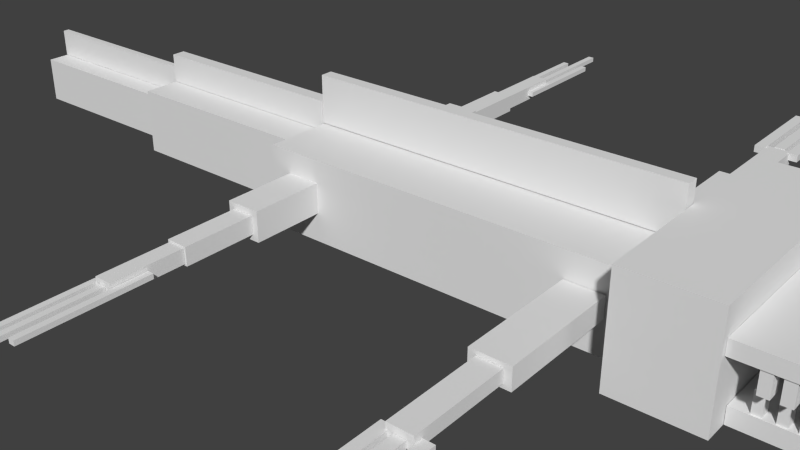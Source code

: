 # Source: icelizard.blend  (saved by Blender 2.72.0; exported with 4.5.12 LTS)
import bpy
from mathutils import Matrix  # noqa: F401  (used for matrix-valued properties, if any)

bpy.ops.wm.read_factory_settings(use_empty=True)
scene = bpy.context.scene
scene.name = 'Scene'

# ---- collections
col_collection_1 = bpy.data.collections.new('Collection 1'); scene.collection.children.link(col_collection_1)

# ---- materials (node trees are filled in below, after node groups)
mat_material = bpy.data.materials.new('Material')
mat_material.alpha_threshold = 0.0
mat_material.use_transparent_shadow = False
mat_material.roughness = 0.5
mat_material.line_color = (0.0, 0.0, 0.0, 1.0)

# ---- material node trees

# ---- world
world_world = bpy.data.worlds.new('World'); scene.world = world_world
world_world.color = (0.05088, 0.05088, 0.05088)
world_world.use_sun_shadow = False
world_world.sun_shadow_jitter_overblur = 0.0
world_world.cycles.sampling_method = 'MANUAL'
world_world.cycles.sample_map_resolution = 256

# ---- meshes
me_cube = bpy.data.meshes.new('Cube')
me_cube.from_pydata([(0.4607, -4.132, -0.3727), (0.4607, -2.879, -0.3727), (0.5532, -2.879, -0.3727), (0.5532, -4.132, -0.3727), (0.4607, -4.132, -0.2153), (0.4607, -2.879, -0.2153), (0.5532, -2.879, -0.2153), (0.5532, -4.132, -0.2153), (0.7393, -4.114, -0.3727), (0.7393, -2.861, -0.3727), (0.8318, -2.861, -0.3727), (0.8318, -4.114, -0.3727), (0.7393, -4.114, -0.2153), (0.7393, -2.861, -0.2153), (0.8318, -2.861, -0.2153), (0.8318, -4.114, -0.2153), (0.5945, -4.194, -0.3727), (0.5945, -2.942, -0.3727), (0.687, -2.942, -0.3727), (0.687, -4.194, -0.3727), (0.5945, -4.194, -0.2153), (0.5945, -2.942, -0.2153), (0.687, -2.942, -0.2153), (0.687, -4.194, -0.2153), (0.4761, -1.973, -0.4517), (0.4761, -0.7509, -0.4517), (0.7991, -0.7509, -0.4517), (0.7991, -1.973, -0.4517), (0.4761, -1.973, 0.01069), (0.4761, -0.7509, 0.01069), (0.7991, -0.7509, 0.01069), (0.7991, -1.973, 0.01069), (0.5367, -2.94, -0.36), (0.5367, -1.976, -0.36), (0.7385, -1.976, -0.36), (0.7385, -2.94, -0.36), (0.5367, -2.94, -0.08106), (0.5367, -1.976, -0.08106), (0.7385, -1.976, -0.08106), (0.7385, -2.94, -0.08106), (-2.022, -3.89, -0.3056), (-2.022, -2.622, -0.3056), (-1.969, -2.622, -0.3056), (-1.969, -3.89, -0.3056), (-2.022, -3.89, -0.1967), (-2.022, -2.622, -0.1967), (-1.969, -2.622, -0.1967), (-1.969, -3.89, -0.1967), (-1.821, -3.879, -0.3056), (-1.821, -2.611, -0.3056), (-1.767, -2.611, -0.3056), (-1.767, -3.879, -0.3056), (-1.821, -3.879, -0.1967), (-1.821, -2.611, -0.1967), (-1.767, -2.611, -0.1967), (-1.767, -3.879, -0.1967), (-1.926, -4.252, -0.3056), (-1.926, -2.984, -0.3056), (-1.873, -2.984, -0.3056), (-1.873, -4.252, -0.3056), (-1.926, -4.252, -0.1967), (-1.926, -2.984, -0.1967), (-1.873, -2.984, -0.1967), (-1.873, -4.252, -0.1967), (-1.972, -2.981, -0.4122), (-1.972, -2.239, -0.4122), (-1.826, -2.239, -0.4122), (-1.826, -2.981, -0.4122), (-1.972, -2.981, -0.09008), (-1.972, -2.239, -0.09008), (-1.826, -2.239, -0.09008), (-1.826, -2.981, -0.09008), (-1.991, -2.235, -0.4487), (-1.991, -1.493, -0.4487), (-1.807, -1.493, -0.4487), (-1.807, -2.235, -0.4487), (-1.991, -2.235, -0.05359), (-1.991, -1.493, -0.05359), (-1.807, -1.493, -0.05359), (-1.807, -2.235, -0.05359), (-2.046, -1.491, -0.5786), (-2.046, -0.5491, -0.5786), (-1.752, -0.5491, -0.5786), (-1.752, -1.491, -0.5786), (-2.046, -1.491, 0.07637), (-2.046, -0.5491, 0.07637), (-1.752, -0.5491, 0.07637), (-1.752, -1.491, 0.07637), (0.8145, 3.923, -0.2971), (0.8145, 2.883, -0.2971), (0.722, 2.883, -0.2971), (0.722, 3.923, -0.2971), (0.8145, 3.923, -0.1397), (0.8145, 2.883, -0.1397), (0.722, 2.883, -0.1397), (0.722, 3.923, -0.1397), (0.5359, 3.906, -0.2971), (0.5359, 2.866, -0.2971), (0.4434, 2.866, -0.2971), (0.4434, 3.906, -0.2971), (0.5359, 3.906, -0.1397), (0.5359, 2.866, -0.1397), (0.4434, 2.866, -0.1397), (0.4434, 3.906, -0.1397), (0.6807, 3.986, -0.2971), (0.6807, 2.946, -0.2971), (0.5882, 2.946, -0.2971), (0.5882, 3.986, -0.2971), (0.6807, 3.986, -0.1397), (0.6807, 2.946, -0.1397), (0.5882, 2.946, -0.1397), (0.5882, 3.986, -0.1397), (0.7991, 1.978, -0.5231), (0.7991, 0.755, -0.5231), (0.4761, 0.755, -0.5231), (0.4761, 1.978, -0.5231), (0.7991, 1.978, -0.06069), (0.7991, 0.755, -0.06069), (0.4761, 0.755, -0.06069), (0.4761, 1.978, -0.06069), (0.7385, 2.944, -0.4313), (0.7385, 1.98, -0.4313), (0.5367, 1.98, -0.4313), (0.5367, 2.944, -0.4313), (0.7385, 2.944, -0.1524), (0.7385, 1.98, -0.1524), (0.5367, 1.98, -0.1524), (0.5367, 2.944, -0.1524), (-1.78, 3.953, -0.3604), (-1.78, 2.814, -0.3604), (-1.834, 2.814, -0.3604), (-1.834, 3.953, -0.3604), (-1.78, 3.953, -0.2515), (-1.78, 2.814, -0.2515), (-1.834, 2.814, -0.2515), (-1.834, 3.953, -0.2515), (-1.982, 3.942, -0.3604), (-1.982, 2.803, -0.3604), (-2.035, 2.803, -0.3604), (-2.035, 3.942, -0.3604), (-1.982, 3.942, -0.2515), (-1.982, 2.803, -0.2515), (-2.035, 2.803, -0.2515), (-2.035, 3.942, -0.2515), (-1.876, 4.318, -0.3604), (-1.876, 3.179, -0.3604), (-1.93, 3.179, -0.3604), (-1.93, 4.318, -0.3604), (-1.876, 4.318, -0.2515), (-1.876, 3.179, -0.2515), (-1.93, 3.179, -0.2515), (-1.93, 4.318, -0.2515), (-1.83, 3.176, -0.467), (-1.83, 2.433, -0.467), (-1.976, 2.433, -0.467), (-1.976, 3.176, -0.467), (-1.83, 3.176, -0.1449), (-1.83, 2.433, -0.1449), (-1.976, 2.433, -0.1449), (-1.976, 3.176, -0.1449), (-1.811, 2.43, -0.5035), (-1.811, 1.687, -0.5035), (-1.995, 1.687, -0.5035), (-1.995, 2.43, -0.5035), (-1.811, 2.43, -0.1084), (-1.811, 1.687, -0.1084), (-1.995, 1.687, -0.1084), (-1.995, 2.43, -0.1084), (-1.756, 1.686, -0.6335), (-1.756, 0.7438, -0.6335), (-2.05, 0.7438, -0.6335), (-2.05, 1.686, -0.6335), (-1.756, 1.686, 0.02154), (-1.756, 0.7438, 0.02154), (-2.05, 0.7438, 0.02154), (-2.05, 1.686, 0.02154), (-4.094, 0.03355, 0.1154), (-4.094, -0.03355, 0.1154), (-5.818, -0.03355, 0.1154), (-5.818, 0.03355, 0.1154), (-4.094, 0.03355, 0.7428), (-4.094, -0.03355, 0.7428), (-5.818, -0.03355, 0.7428), (-5.818, 0.03355, 0.7428), (-2.226, 0.07011, 0.4277), (-2.226, -0.07011, 0.4277), (-4.075, -0.07011, 0.4277), (-4.075, 0.07011, 0.4277), (-2.226, 0.07011, 1.075), (-2.226, -0.07011, 1.075), (-4.075, -0.07011, 1.075), (-4.075, 0.07011, 1.075), (-4.081, 0.2687, -0.9432), (-4.081, -0.2687, -0.9432), (-5.813, -0.2687, -0.9432), (-5.813, 0.2687, -0.9432), (-4.081, 0.2687, 0.1078), (-4.081, -0.2687, 0.1078), (-5.813, -0.2687, 0.1078), (-5.813, 0.2687, 0.1078), (-2.218, 0.4548, -1.051), (-2.218, -0.4548, -1.051), (-4.074, -0.4548, -1.051), (-4.074, 0.4548, -1.051), (-2.218, 0.4548, 0.4167), (-2.218, -0.4548, 0.4167), (-4.074, -0.4548, 0.4167), (-4.074, 0.4548, 0.4167), (1.004, 0.06219, 0.5949), (1.004, -0.06219, 0.5949), (-2.219, -0.06219, 0.5949), (-2.219, 0.06219, 0.5949), (1.004, 0.06219, 1.642), (1.004, -0.06219, 1.642), (-2.219, -0.06219, 1.642), (-2.219, 0.06219, 1.642), (2.467, 0.5585, 0.3469), (2.467, 0.6768, 0.3469), (2.386, 0.6768, 0.3469), (2.386, 0.5585, 0.3469), (2.467, 0.5585, -0.1688), (2.467, 0.6768, -0.1688), (2.386, 0.6768, -0.1688), (2.386, 0.5585, -0.1688), (2.467, 0.3532, 0.3469), (2.467, 0.4715, 0.3469), (2.386, 0.4715, 0.3469), (2.386, 0.3532, 0.3469), (2.467, 0.3532, -0.1688), (2.467, 0.4715, -0.1688), (2.386, 0.4715, -0.1688), (2.386, 0.3532, -0.1688), (2.467, -0.4941, 0.3469), (2.467, -0.3758, 0.3469), (2.386, -0.3758, 0.3469), (2.386, -0.4941, 0.3469), (2.467, -0.4941, -0.1688), (2.467, -0.3758, -0.1688), (2.386, -0.3758, -0.1688), (2.386, -0.4941, -0.1688), (2.467, -0.7419, 0.3469), (2.467, -0.6236, 0.3469), (2.386, -0.6236, 0.3469), (2.386, -0.7419, 0.3469), (2.467, -0.7419, -0.1688), (2.467, -0.6236, -0.1688), (2.386, -0.6236, -0.1688), (2.386, -0.7419, -0.1688), (2.467, -0.9324, 0.3469), (2.467, -0.8141, 0.3469), (2.386, -0.8141, 0.3469), (2.386, -0.9324, 0.3469), (2.467, -0.9324, -0.1688), (2.467, -0.8141, -0.1688), (2.386, -0.8141, -0.1688), (2.386, -0.9324, -0.1688), (2.467, -0.2667, 0.3469), (2.467, -0.1484, 0.3469), (2.386, -0.1484, 0.3469), (2.386, -0.2667, 0.3469), (2.467, -0.2667, -0.1688), (2.467, -0.1484, -0.1688), (2.386, -0.1484, -0.1688), (2.386, -0.2667, -0.1688), (2.467, 0.1421, 0.3469), (2.467, 0.2604, 0.3469), (2.386, 0.2604, 0.3469), (2.386, 0.1421, 0.3469), (2.467, 0.1421, -0.1688), (2.467, 0.2604, -0.1688), (2.386, 0.2604, -0.1688), (2.386, 0.1421, -0.1688), (2.467, 0.7857, 0.3469), (2.467, 0.904, 0.3469), (2.386, 0.904, 0.3469), (2.386, 0.7857, 0.3469), (2.467, 0.7857, -0.1688), (2.467, 0.904, -0.1688), (2.386, 0.904, -0.1688), (2.386, 0.7857, -0.1688), (2.179, -1.118, 0.3469), (2.179, -0.9996, 0.3469), (2.097, -0.9996, 0.3469), (2.097, -1.118, 0.3469), (2.179, -1.118, -0.1688), (2.179, -0.9996, -0.1688), (2.097, -0.9996, -0.1688), (2.097, -1.118, -0.1688), (2.326, -1.118, 0.3469), (2.326, -0.9996, 0.3469), (2.244, -0.9996, 0.3469), (2.244, -1.118, 0.3469), (2.326, -1.118, -0.1688), (2.326, -0.9996, -0.1688), (2.244, -0.9996, -0.1688), (2.244, -1.118, -0.1688), (2.039, -1.118, 0.3469), (2.039, -0.9996, 0.3469), (1.957, -0.9996, 0.3469), (1.957, -1.118, 0.3469), (2.039, -1.118, -0.1688), (2.039, -0.9996, -0.1688), (1.957, -0.9996, -0.1688), (1.957, -1.118, -0.1688), (2.326, 0.9925, 0.3469), (2.326, 1.111, 0.3469), (2.244, 1.111, 0.3469), (2.244, 0.9925, 0.3469), (2.326, 0.9925, -0.1688), (2.326, 1.111, -0.1688), (2.244, 1.111, -0.1688), (2.244, 0.9925, -0.1688), (2.171, 0.9925, 0.3469), (2.171, 1.111, 0.3469), (2.09, 1.111, 0.3469), (2.09, 0.9925, 0.3469), (2.171, 0.9925, -0.1688), (2.171, 1.111, -0.1688), (2.09, 1.111, -0.1688), (2.09, 0.9925, -0.1688), (1.992, 0.9925, 0.3469), (1.992, 1.111, 0.3469), (1.91, 1.111, 0.3469), (1.91, 0.9925, 0.3469), (1.992, 0.9925, -0.1688), (1.992, 1.111, -0.1688), (1.91, 1.111, -0.1688), (1.91, 0.9925, -0.1688), (2.467, 0.9925, 0.3469), (2.467, 1.111, 0.3469), (2.386, 1.111, 0.3469), (2.386, 0.9925, 0.3469), (2.467, 0.9925, -0.1688), (2.467, 1.111, -0.1688), (2.386, 1.111, -0.1688), (2.386, 0.9925, -0.1688), (2.467, -1.118, 0.3469), (2.467, -0.9996, 0.3469), (2.386, -0.9996, 0.3469), (2.386, -1.118, 0.3469), (2.467, -1.118, -0.1688), (2.467, -0.9996, -0.1688), (2.386, -0.9996, -0.1688), (2.386, -1.118, -0.1688), (2.467, -0.05915, 0.3469), (2.467, 0.05915, 0.3469), (2.386, 0.05915, 0.3469), (2.386, -0.05915, 0.3469), (2.467, -0.05915, -0.1688), (2.467, 0.05915, -0.1688), (2.386, 0.05915, -0.1688), (2.386, -0.05915, -0.1688), (2.478, -1.131, 0.604), (2.478, 1.131, 0.604), (1.75, 1.131, 0.604), (1.75, -1.131, 0.604), (2.478, -1.131, 0.2934), (2.478, 1.131, 0.2934), (1.75, 1.131, 0.2934), (1.75, -1.131, 0.2934), (2.383, -0.4708, -0.8506), (2.383, -0.5705, -0.8506), (2.311, -0.5705, -0.8506), (2.311, -0.4708, -0.8506), (2.383, -0.4708, -0.3349), (2.383, -0.5705, -0.3349), (2.311, -0.5705, -0.3349), (2.311, -0.4708, -0.3349), (2.383, -0.2977, -0.8506), (2.383, -0.3974, -0.8506), (2.311, -0.3974, -0.8506), (2.311, -0.2977, -0.8506), (2.383, -0.2977, -0.3349), (2.383, -0.3974, -0.3349), (2.311, -0.3974, -0.3349), (2.311, -0.2977, -0.3349), (2.383, 0.4165, -0.8506), (2.383, 0.3168, -0.8506), (2.311, 0.3168, -0.8506), (2.311, 0.4165, -0.8506), (2.383, 0.4165, -0.3349), (2.383, 0.3168, -0.3349), (2.311, 0.3168, -0.3349), (2.311, 0.4165, -0.3349), (2.383, 0.6254, -0.8506), (2.383, 0.5256, -0.8506), (2.311, 0.5256, -0.8506), (2.311, 0.6254, -0.8506), (2.383, 0.6254, -0.3349), (2.383, 0.5256, -0.3349), (2.311, 0.5256, -0.3349), (2.311, 0.6254, -0.3349), (2.383, 0.786, -0.8506), (2.383, 0.6863, -0.8506), (2.311, 0.6863, -0.8506), (2.311, 0.786, -0.8506), (2.383, 0.786, -0.3349), (2.383, 0.6863, -0.3349), (2.311, 0.6863, -0.3349), (2.311, 0.786, -0.3349), (2.383, 0.2248, -0.8506), (2.383, 0.1251, -0.8506), (2.311, 0.1251, -0.8506), (2.311, 0.2248, -0.8506), (2.383, 0.2248, -0.3349), (2.383, 0.1251, -0.3349), (2.311, 0.1251, -0.3349), (2.311, 0.2248, -0.3349), (2.383, -0.1198, -0.8506), (2.383, -0.2195, -0.8506), (2.311, -0.2195, -0.8506), (2.311, -0.1198, -0.8506), (2.383, -0.1198, -0.3349), (2.383, -0.2195, -0.3349), (2.311, -0.2195, -0.3349), (2.311, -0.1198, -0.3349), (2.383, -0.6623, -0.8506), (2.383, -0.762, -0.8506), (2.311, -0.762, -0.8506), (2.311, -0.6623, -0.8506), (2.383, -0.6623, -0.3349), (2.383, -0.762, -0.3349), (2.311, -0.762, -0.3349), (2.311, -0.6623, -0.3349), (2.129, 0.9423, -0.8506), (2.129, 0.8426, -0.8506), (2.057, 0.8426, -0.8506), (2.057, 0.9423, -0.8506), (2.129, 0.9423, -0.3349), (2.129, 0.8426, -0.3349), (2.057, 0.8426, -0.3349), (2.057, 0.9423, -0.3349), (2.258, 0.9423, -0.8506), (2.258, 0.8426, -0.8506), (2.186, 0.8426, -0.8506), (2.186, 0.9423, -0.8506), (2.258, 0.9423, -0.3349), (2.258, 0.8426, -0.3349), (2.186, 0.8426, -0.3349), (2.186, 0.9423, -0.3349), (2.005, 0.9423, -0.8506), (2.005, 0.8426, -0.8506), (1.933, 0.8426, -0.8506), (1.933, 0.9423, -0.8506), (2.005, 0.9423, -0.3349), (2.005, 0.8426, -0.3349), (1.933, 0.8426, -0.3349), (1.933, 0.9423, -0.3349), (2.258, -0.8367, -0.8506), (2.258, -0.9364, -0.8506), (2.186, -0.9364, -0.8506), (2.186, -0.8367, -0.8506), (2.258, -0.8367, -0.3349), (2.258, -0.9364, -0.3349), (2.186, -0.9364, -0.3349), (2.186, -0.8367, -0.3349), (2.122, -0.8367, -0.8506), (2.122, -0.9364, -0.8506), (2.05, -0.9364, -0.8506), (2.05, -0.8367, -0.8506), (2.122, -0.8367, -0.3349), (2.122, -0.9364, -0.3349), (2.05, -0.9364, -0.3349), (2.05, -0.8367, -0.3349), (1.964, -0.8367, -0.8506), (1.964, -0.9364, -0.8506), (1.892, -0.9364, -0.8506), (1.892, -0.8367, -0.8506), (1.964, -0.8367, -0.3349), (1.964, -0.9364, -0.3349), (1.892, -0.9364, -0.3349), (1.892, -0.8367, -0.3349), (2.383, -0.8367, -0.8506), (2.383, -0.9364, -0.8506), (2.311, -0.9364, -0.8506), (2.311, -0.8367, -0.8506), (2.383, -0.8367, -0.3349), (2.383, -0.9364, -0.3349), (2.311, -0.9364, -0.3349), (2.311, -0.8367, -0.3349), (2.383, 0.9423, -0.8506), (2.383, 0.8426, -0.8506), (2.311, 0.8426, -0.8506), (2.311, 0.9423, -0.8506), (2.383, 0.9423, -0.3349), (2.383, 0.8426, -0.3349), (2.311, 0.8426, -0.3349), (2.311, 0.9423, -0.3349), (2.383, 0.04986, -0.8506), (2.383, -0.04986, -0.8506), (2.311, -0.04986, -0.8506), (2.311, 0.04986, -0.8506), (2.383, 0.04986, -0.3349), (2.383, -0.04986, -0.3349), (2.311, -0.04986, -0.3349), (2.311, 0.04986, -0.3349), (2.392, 0.9532, -1.151), (2.392, -0.9532, -1.151), (1.752, -0.9532, -1.151), (1.752, 0.9532, -1.151), (2.392, 0.9532, -0.7971), (2.392, -0.9532, -0.7971), (1.752, -0.9532, -0.7971), (1.752, 0.9532, -0.7971), (1.748, 1.207, -1.162), (1.748, -1.184, -1.162), (1.013, -1.184, -1.162), (1.013, 1.207, -1.162), (1.748, 1.207, 1.193), (1.748, -1.184, 1.193), (1.013, -1.184, 1.193), (1.013, 1.207, 1.193), (1.004, 0.7417, -1.209), (1.004, -0.7417, -1.209), (-2.219, -0.7417, -1.209), (-2.219, 0.7417, -1.209), (1.004, 0.7417, 0.5747), (1.004, -0.7417, 0.5747), (-2.219, -0.7417, 0.5747), (-2.219, 0.7417, 0.5747)], [], [(0, 1, 2, 3), (4, 7, 6, 5), (0, 4, 5, 1), (1, 5, 6, 2), (2, 6, 7, 3), (4, 0, 3, 7), (8, 9, 10, 11), (12, 15, 14, 13), (8, 12, 13, 9), (9, 13, 14, 10), (10, 14, 15, 11), (12, 8, 11, 15), (16, 17, 18, 19), (20, 23, 22, 21), (16, 20, 21, 17), (17, 21, 22, 18), (18, 22, 23, 19), (20, 16, 19, 23), (24, 25, 26, 27), (28, 31, 30, 29), (24, 28, 29, 25), (25, 29, 30, 26), (26, 30, 31, 27), (28, 24, 27, 31), (32, 33, 34, 35), (36, 39, 38, 37), (32, 36, 37, 33), (33, 37, 38, 34), (34, 38, 39, 35), (36, 32, 35, 39), (40, 41, 42, 43), (44, 47, 46, 45), (40, 44, 45, 41), (41, 45, 46, 42), (42, 46, 47, 43), (44, 40, 43, 47), (48, 49, 50, 51), (52, 55, 54, 53), (48, 52, 53, 49), (49, 53, 54, 50), (50, 54, 55, 51), (52, 48, 51, 55), (56, 57, 58, 59), (60, 63, 62, 61), (56, 60, 61, 57), (57, 61, 62, 58), (58, 62, 63, 59), (60, 56, 59, 63), (64, 65, 66, 67), (68, 71, 70, 69), (64, 68, 69, 65), (65, 69, 70, 66), (66, 70, 71, 67), (68, 64, 67, 71), (72, 73, 74, 75), (76, 79, 78, 77), (72, 76, 77, 73), (73, 77, 78, 74), (74, 78, 79, 75), (76, 72, 75, 79), (80, 81, 82, 83), (84, 87, 86, 85), (80, 84, 85, 81), (81, 85, 86, 82), (82, 86, 87, 83), (84, 80, 83, 87), (88, 89, 90, 91), (92, 95, 94, 93), (88, 92, 93, 89), (89, 93, 94, 90), (90, 94, 95, 91), (92, 88, 91, 95), (96, 97, 98, 99), (100, 103, 102, 101), (96, 100, 101, 97), (97, 101, 102, 98), (98, 102, 103, 99), (100, 96, 99, 103), (104, 105, 106, 107), (108, 111, 110, 109), (104, 108, 109, 105), (105, 109, 110, 106), (106, 110, 111, 107), (108, 104, 107, 111), (112, 113, 114, 115), (116, 119, 118, 117), (112, 116, 117, 113), (113, 117, 118, 114), (114, 118, 119, 115), (116, 112, 115, 119), (120, 121, 122, 123), (124, 127, 126, 125), (120, 124, 125, 121), (121, 125, 126, 122), (122, 126, 127, 123), (124, 120, 123, 127), (128, 129, 130, 131), (132, 135, 134, 133), (128, 132, 133, 129), (129, 133, 134, 130), (130, 134, 135, 131), (132, 128, 131, 135), (136, 137, 138, 139), (140, 143, 142, 141), (136, 140, 141, 137), (137, 141, 142, 138), (138, 142, 143, 139), (140, 136, 139, 143), (144, 145, 146, 147), (148, 151, 150, 149), (144, 148, 149, 145), (145, 149, 150, 146), (146, 150, 151, 147), (148, 144, 147, 151), (152, 153, 154, 155), (156, 159, 158, 157), (152, 156, 157, 153), (153, 157, 158, 154), (154, 158, 159, 155), (156, 152, 155, 159), (160, 161, 162, 163), (164, 167, 166, 165), (160, 164, 165, 161), (161, 165, 166, 162), (162, 166, 167, 163), (164, 160, 163, 167), (168, 169, 170, 171), (172, 175, 174, 173), (168, 172, 173, 169), (169, 173, 174, 170), (170, 174, 175, 171), (172, 168, 171, 175), (176, 177, 178, 179), (180, 183, 182, 181), (176, 180, 181, 177), (177, 181, 182, 178), (178, 182, 183, 179), (180, 176, 179, 183), (184, 185, 186, 187), (188, 191, 190, 189), (184, 188, 189, 185), (185, 189, 190, 186), (186, 190, 191, 187), (188, 184, 187, 191), (192, 193, 194, 195), (196, 199, 198, 197), (192, 196, 197, 193), (193, 197, 198, 194), (194, 198, 199, 195), (196, 192, 195, 199), (200, 201, 202, 203), (204, 207, 206, 205), (200, 204, 205, 201), (201, 205, 206, 202), (202, 206, 207, 203), (204, 200, 203, 207), (208, 209, 210, 211), (212, 215, 214, 213), (208, 212, 213, 209), (209, 213, 214, 210), (210, 214, 215, 211), (212, 208, 211, 215), (216, 217, 218, 219), (220, 223, 222, 221), (216, 220, 221, 217), (217, 221, 222, 218), (218, 222, 223, 219), (220, 216, 219, 223), (224, 225, 226, 227), (228, 231, 230, 229), (224, 228, 229, 225), (225, 229, 230, 226), (226, 230, 231, 227), (228, 224, 227, 231), (232, 233, 234, 235), (236, 239, 238, 237), (232, 236, 237, 233), (233, 237, 238, 234), (234, 238, 239, 235), (236, 232, 235, 239), (240, 241, 242, 243), (244, 247, 246, 245), (240, 244, 245, 241), (241, 245, 246, 242), (242, 246, 247, 243), (244, 240, 243, 247), (248, 249, 250, 251), (252, 255, 254, 253), (248, 252, 253, 249), (249, 253, 254, 250), (250, 254, 255, 251), (252, 248, 251, 255), (256, 257, 258, 259), (260, 263, 262, 261), (256, 260, 261, 257), (257, 261, 262, 258), (258, 262, 263, 259), (260, 256, 259, 263), (264, 265, 266, 267), (268, 271, 270, 269), (264, 268, 269, 265), (265, 269, 270, 266), (266, 270, 271, 267), (268, 264, 267, 271), (272, 273, 274, 275), (276, 279, 278, 277), (272, 276, 277, 273), (273, 277, 278, 274), (274, 278, 279, 275), (276, 272, 275, 279), (280, 281, 282, 283), (284, 287, 286, 285), (280, 284, 285, 281), (281, 285, 286, 282), (282, 286, 287, 283), (284, 280, 283, 287), (288, 289, 290, 291), (292, 295, 294, 293), (288, 292, 293, 289), (289, 293, 294, 290), (290, 294, 295, 291), (292, 288, 291, 295), (296, 297, 298, 299), (300, 303, 302, 301), (296, 300, 301, 297), (297, 301, 302, 298), (298, 302, 303, 299), (300, 296, 299, 303), (304, 305, 306, 307), (308, 311, 310, 309), (304, 308, 309, 305), (305, 309, 310, 306), (306, 310, 311, 307), (308, 304, 307, 311), (312, 313, 314, 315), (316, 319, 318, 317), (312, 316, 317, 313), (313, 317, 318, 314), (314, 318, 319, 315), (316, 312, 315, 319), (320, 321, 322, 323), (324, 327, 326, 325), (320, 324, 325, 321), (321, 325, 326, 322), (322, 326, 327, 323), (324, 320, 323, 327), (328, 329, 330, 331), (332, 335, 334, 333), (328, 332, 333, 329), (329, 333, 334, 330), (330, 334, 335, 331), (332, 328, 331, 335), (336, 337, 338, 339), (340, 343, 342, 341), (336, 340, 341, 337), (337, 341, 342, 338), (338, 342, 343, 339), (340, 336, 339, 343), (344, 345, 346, 347), (348, 351, 350, 349), (344, 348, 349, 345), (345, 349, 350, 346), (346, 350, 351, 347), (348, 344, 347, 351), (352, 353, 354, 355), (356, 359, 358, 357), (352, 356, 357, 353), (353, 357, 358, 354), (354, 358, 359, 355), (356, 352, 355, 359), (360, 361, 362, 363), (364, 367, 366, 365), (360, 364, 365, 361), (361, 365, 366, 362), (362, 366, 367, 363), (364, 360, 363, 367), (368, 369, 370, 371), (372, 375, 374, 373), (368, 372, 373, 369), (369, 373, 374, 370), (370, 374, 375, 371), (372, 368, 371, 375), (376, 377, 378, 379), (380, 383, 382, 381), (376, 380, 381, 377), (377, 381, 382, 378), (378, 382, 383, 379), (380, 376, 379, 383), (384, 385, 386, 387), (388, 391, 390, 389), (384, 388, 389, 385), (385, 389, 390, 386), (386, 390, 391, 387), (388, 384, 387, 391), (392, 393, 394, 395), (396, 399, 398, 397), (392, 396, 397, 393), (393, 397, 398, 394), (394, 398, 399, 395), (396, 392, 395, 399), (400, 401, 402, 403), (404, 407, 406, 405), (400, 404, 405, 401), (401, 405, 406, 402), (402, 406, 407, 403), (404, 400, 403, 407), (408, 409, 410, 411), (412, 415, 414, 413), (408, 412, 413, 409), (409, 413, 414, 410), (410, 414, 415, 411), (412, 408, 411, 415), (416, 417, 418, 419), (420, 423, 422, 421), (416, 420, 421, 417), (417, 421, 422, 418), (418, 422, 423, 419), (420, 416, 419, 423), (424, 425, 426, 427), (428, 431, 430, 429), (424, 428, 429, 425), (425, 429, 430, 426), (426, 430, 431, 427), (428, 424, 427, 431), (432, 433, 434, 435), (436, 439, 438, 437), (432, 436, 437, 433), (433, 437, 438, 434), (434, 438, 439, 435), (436, 432, 435, 439), (440, 441, 442, 443), (444, 447, 446, 445), (440, 444, 445, 441), (441, 445, 446, 442), (442, 446, 447, 443), (444, 440, 443, 447), (448, 449, 450, 451), (452, 455, 454, 453), (448, 452, 453, 449), (449, 453, 454, 450), (450, 454, 455, 451), (452, 448, 451, 455), (456, 457, 458, 459), (460, 463, 462, 461), (456, 460, 461, 457), (457, 461, 462, 458), (458, 462, 463, 459), (460, 456, 459, 463), (464, 465, 466, 467), (468, 471, 470, 469), (464, 468, 469, 465), (465, 469, 470, 466), (466, 470, 471, 467), (468, 464, 467, 471), (472, 473, 474, 475), (476, 479, 478, 477), (472, 476, 477, 473), (473, 477, 478, 474), (474, 478, 479, 475), (476, 472, 475, 479), (480, 481, 482, 483), (484, 487, 486, 485), (480, 484, 485, 481), (481, 485, 486, 482), (482, 486, 487, 483), (484, 480, 483, 487), (488, 489, 490, 491), (492, 495, 494, 493), (488, 492, 493, 489), (489, 493, 494, 490), (490, 494, 495, 491), (492, 488, 491, 495), (496, 497, 498, 499), (500, 503, 502, 501), (496, 500, 501, 497), (497, 501, 502, 498), (498, 502, 503, 499), (500, 496, 499, 503), (504, 505, 506, 507), (508, 511, 510, 509), (504, 508, 509, 505), (505, 509, 510, 506), (506, 510, 511, 507), (508, 504, 507, 511), (512, 513, 514, 515), (516, 519, 518, 517), (512, 516, 517, 513), (513, 517, 518, 514), (514, 518, 519, 515), (516, 512, 515, 519)])
_uv = me_cube.uv_layers.new(name='UVMap')
_uv.uv.foreach_set('vector', [0.9863, 0.05664, 0.9863, 0.01758, 0.9961, 0.01758, 0.9961, 0.05664, 0.9453, 0.1211, 0.9531, 0.1211, 0.9531, 0.1602, 0.9453, 0.1602, 0.3906, 0.3926, 0.375, 0.3926, 0.375, 0.3535, 0.3906, 0.3535, 0.8086, 0.6582, 0.8086, 0.6426, 0.8184, 0.6426, 0.8184, 0.6582, 0.3926, 0.3867, 0.3789, 0.3867, 0.3789, 0.3477, 0.3926, 0.3477, 0.8984, 0.1797, 0.8984, 0.1641, 0.9082, 0.1641, 0.9082, 0.1797, 0.9785, 0.06641, 0.9785, 0.02734, 0.9863, 0.02734, 0.9863, 0.06641, 0.9824, 0.06836, 0.9746, 0.06836, 0.9746, 0.0293, 0.9824, 0.0293, 0.3945, 0.3848, 0.3809, 0.3848, 0.3809, 0.3457, 0.3945, 0.3457, 0.9004, 0.1621, 0.9004, 0.1777, 0.8906, 0.1777, 0.8906, 0.1621, 0.9746, 0.06055, 0.959, 0.06055, 0.959, 0.02148, 0.9746, 0.02148, 0.9082, 0.1582, 0.9082, 0.1738, 0.8984, 0.1738, 0.8984, 0.1582, 0.9746, 0.08008, 0.9746, 0.04102, 0.9824, 0.04102, 0.9824, 0.08008, 0.9824, 0.08203, 0.9727, 0.08203, 0.9727, 0.04297, 0.9824, 0.04297, 0.9844, 0.08008, 0.9688, 0.08008, 0.9688, 0.04102, 0.9844, 0.04102, 0.9121, 0.1582, 0.9121, 0.1719, 0.9023, 0.1719, 0.9023, 0.1582, 0.9824, 0.0625, 0.9688, 0.0625, 0.9688, 0.02344, 0.9824, 0.02344, 0.8984, 0.1836, 0.8984, 0.168, 0.9062, 0.168, 0.9062, 0.1836, 0.5234, 0.3379, 0.5234, 0.2227, 0.5566, 0.2227, 0.5566, 0.3379, 0.5605, 0.8633, 0.5273, 0.8633, 0.5273, 0.748, 0.5605, 0.748, 0.3516, 0.748, 0.2637, 0.748, 0.2637, 0.6309, 0.3516, 0.6309, 0.877, 0.6445, 0.877, 0.5586, 0.9102, 0.5586, 0.9102, 0.6445, 0.1758, 0.748, 0.08789, 0.748, 0.08789, 0.6309, 0.1758, 0.6309, 0.6504, 0.6836, 0.6504, 0.5957, 0.6836, 0.5957, 0.6836, 0.6836, 0.9258, 0.5332, 0.9258, 0.4414, 0.9473, 0.4414, 0.9473, 0.5332, 0.9473, 0.625, 0.9258, 0.625, 0.9258, 0.5332, 0.9473, 0.5332, 0.5273, 0.8398, 0.4746, 0.8398, 0.4746, 0.748, 0.5273, 0.748, 0.5898, 0.9531, 0.5898, 0.9004, 0.6113, 0.9004, 0.6113, 0.9531, 0.2637, 0.8398, 0.209, 0.8398, 0.209, 0.748, 0.2637, 0.748, 0.5898, 0.9004, 0.5898, 0.9531, 0.5703, 0.9531, 0.5703, 0.9004, 0.9766, 0.07422, 0.9766, 0.02344, 0.9824, 0.02344, 0.9824, 0.07422, 0.9863, 0.01758, 0.9922, 0.01758, 0.9922, 0.06836, 0.9863, 0.06836, 0.9902, 0.07422, 0.9766, 0.07422, 0.9766, 0.02344, 0.9902, 0.02344, 0.8184, 0.5781, 0.8184, 0.5645, 0.8242, 0.5645, 0.8242, 0.5781, 0.3906, 0.4004, 0.377, 0.4004, 0.377, 0.3496, 0.3906, 0.3496, 0.8203, 0.5664, 0.8203, 0.582, 0.8125, 0.582, 0.8125, 0.5664, 0.9805, 0.08398, 0.9805, 0.0332, 0.9863, 0.0332, 0.9863, 0.08398, 0.9863, 0.08789, 0.9805, 0.08789, 0.9805, 0.03711, 0.9863, 0.03711, 0.9688, 0.1836, 0.9531, 0.1836, 0.9531, 0.1328, 0.9688, 0.1328, 0.9531, 0.09961, 0.9531, 0.08594, 0.959, 0.08594, 0.959, 0.09961, 0.9883, 0.05859, 0.9746, 0.05859, 0.9746, 0.007812, 0.9883, 0.007812, 0.8047, 0.623, 0.8047, 0.6367, 0.7988, 0.6367, 0.7988, 0.623, 0.9766, 0.07227, 0.9766, 0.02148, 0.9824, 0.02148, 0.9824, 0.07227, 0.9844, 0.06836, 0.9785, 0.06836, 0.9785, 0.01758, 0.9844, 0.01758, 0.3848, 0.334, 0.3984, 0.334, 0.3984, 0.3848, 0.3848, 0.3848, 0.7988, 0.6348, 0.7988, 0.6211, 0.8047, 0.6211, 0.8047, 0.6348, 0.3867, 0.3809, 0.373, 0.3809, 0.373, 0.3301, 0.3867, 0.3301, 0.9473, 0.08203, 0.9473, 0.0957, 0.9414, 0.0957, 0.9414, 0.08203, 0.9199, 0.8633, 0.9199, 0.9551, 0.9043, 0.9551, 0.9043, 0.8633, 0.5938, 0.4551, 0.6094, 0.4551, 0.6094, 0.5469, 0.5938, 0.5469, 0.9043, 0.8398, 0.8613, 0.8398, 0.8613, 0.748, 0.9043, 0.748, 0.06836, 0.9512, 0.06836, 0.9082, 0.08398, 0.9082, 0.08398, 0.9512, 0.6133, 0.8105, 0.6562, 0.8105, 0.6562, 0.9004, 0.6133, 0.9004, 0.1172, 0.9082, 0.1172, 0.9512, 0.09961, 0.9512, 0.09961, 0.9082, 0.8301, 0.9043, 0.8301, 0.8125, 0.8516, 0.8125, 0.8516, 0.9043, 0.459, 0.3027, 0.4375, 0.3027, 0.4375, 0.2109, 0.459, 0.2109, 0.1562, 0.8398, 0.1035, 0.8398, 0.1035, 0.748, 0.1562, 0.748, 0.4941, 0.9473, 0.4941, 0.8945, 0.5156, 0.8945, 0.5156, 0.9473, 0.3164, 0.748, 0.3691, 0.748, 0.3691, 0.8398, 0.3164, 0.8398, 0.9023, 0.8906, 0.9023, 0.9434, 0.8809, 0.9434, 0.8809, 0.8906, 0.7969, 0.9277, 0.7969, 0.8125, 0.8301, 0.8125, 0.8301, 0.9277, 0.5605, 0.748, 0.5273, 0.748, 0.5273, 0.6309, 0.5605, 0.6309, 0.4395, 0.748, 0.3516, 0.748, 0.3516, 0.6309, 0.4395, 0.6309, 0.377, 0.8398, 0.377, 0.9258, 0.3438, 0.9258, 0.3438, 0.8398, 0.7969, 0.7715, 0.709, 0.7715, 0.709, 0.6562, 0.7969, 0.6562, 0.2754, 0.8398, 0.2754, 0.9258, 0.2422, 0.9258, 0.2422, 0.8398, 0.9863, 0.0332, 0.9863, 0.07227, 0.9766, 0.07227, 0.9766, 0.0332, 0.9824, 0.02734, 0.9922, 0.02734, 0.9922, 0.06641, 0.9824, 0.06641, 0.9648, 0.1719, 0.9512, 0.1719, 0.9512, 0.1328, 0.9648, 0.1328, 0.9883, 0.06836, 0.9883, 0.05469, 0.998, 0.05469, 0.998, 0.06836, 0.3984, 0.3945, 0.3828, 0.3945, 0.3828, 0.3555, 0.3984, 0.3555, 0.8086, 0.6562, 0.8086, 0.6426, 0.8184, 0.6426, 0.8184, 0.6562, 0.9883, 0.03125, 0.9883, 0.07031, 0.9785, 0.07031, 0.9785, 0.03125, 0.9883, 0.06055, 0.9785, 0.06055, 0.9785, 0.02148, 0.9883, 0.02148, 0.9805, 0.07031, 0.9648, 0.07031, 0.9648, 0.03125, 0.9805, 0.03125, 0.9004, 0.1777, 0.9004, 0.1621, 0.9102, 0.1621, 0.9102, 0.1777, 0.3926, 0.375, 0.377, 0.375, 0.377, 0.3359, 0.3926, 0.3359, 0.9043, 0.1797, 0.9043, 0.166, 0.9141, 0.166, 0.9141, 0.1797, 0.9922, 0.04297, 0.9922, 0.08203, 0.9824, 0.08203, 0.9824, 0.04297, 0.9629, 0.1777, 0.9551, 0.1777, 0.9551, 0.1387, 0.9629, 0.1387, 0.9941, 0.07812, 0.9785, 0.07812, 0.9785, 0.03906, 0.9941, 0.03906, 0.8926, 0.1777, 0.8926, 0.1641, 0.9023, 0.1641, 0.9023, 0.1777, 0.9648, 0.06445, 0.9492, 0.06445, 0.9492, 0.02539, 0.9648, 0.02539, 0.9102, 0.1641, 0.9102, 0.1797, 0.9004, 0.1797, 0.9004, 0.1641, 0.9043, 0.7715, 0.9043, 0.6562, 0.9375, 0.6562, 0.9375, 0.7715, 0.793, 0.8887, 0.7598, 0.8887, 0.7598, 0.7715, 0.793, 0.7715, 0.2637, 0.748, 0.1758, 0.748, 0.1758, 0.6309, 0.2637, 0.6309, 0.209, 0.9258, 0.209, 0.8398, 0.2422, 0.8398, 0.2422, 0.9258, 0.5273, 0.748, 0.4395, 0.748, 0.4395, 0.6309, 0.5273, 0.6309, 0.4102, 0.8398, 0.4102, 0.9258, 0.377, 0.9258, 0.377, 0.8398, 0.9453, 0.7715, 0.9453, 0.8633, 0.9238, 0.8633, 0.9238, 0.7715, 0.5898, 0.6094, 0.6113, 0.6094, 0.6113, 0.6992, 0.5898, 0.6992, 0.3691, 0.748, 0.4219, 0.748, 0.4219, 0.8398, 0.3691, 0.8398, 0.6328, 0.9004, 0.6328, 0.9531, 0.6113, 0.9531, 0.6113, 0.9004, 0.209, 0.8398, 0.1562, 0.8398, 0.1562, 0.748, 0.209, 0.748, 0.7812, 0.8887, 0.7812, 0.9414, 0.7598, 0.9414, 0.7598, 0.8887, 0.3906, 0.3516, 0.3906, 0.4023, 0.3848, 0.4023, 0.3848, 0.3516, 0.9844, 0.08008, 0.9785, 0.08008, 0.9785, 0.0293, 0.9844, 0.0293, 0.9922, 0.0625, 0.9785, 0.0625, 0.9785, 0.009766, 0.9922, 0.009766, 0.8164, 0.5723, 0.8164, 0.5586, 0.8223, 0.5586, 0.8223, 0.5723, 0.9902, 0.06445, 0.9766, 0.06445, 0.9766, 0.01367, 0.9902, 0.01367, 0.8066, 0.6211, 0.8066, 0.6348, 0.8008, 0.6348, 0.8008, 0.6211, 0.9961, 0.01758, 0.9961, 0.06836, 0.9902, 0.06836, 0.9902, 0.01758, 0.3848, 0.3828, 0.3789, 0.3828, 0.3789, 0.332, 0.3848, 0.332, 0.3984, 0.4062, 0.3828, 0.4062, 0.3828, 0.3555, 0.3984, 0.3555, 0.8125, 0.5781, 0.8125, 0.5625, 0.8184, 0.5625, 0.8184, 0.5781, 0.9902, 0.08789, 0.9746, 0.08789, 0.9746, 0.03711, 0.9902, 0.03711, 0.7969, 0.6309, 0.7969, 0.6152, 0.8027, 0.6152, 0.8027, 0.6309, 0.9941, 0.0332, 0.9941, 0.08398, 0.9883, 0.08398, 0.9883, 0.0332, 0.9844, 0.07812, 0.9785, 0.07812, 0.9785, 0.02734, 0.9844, 0.02734, 0.3926, 0.4004, 0.377, 0.4004, 0.377, 0.3496, 0.3926, 0.3496, 0.8164, 0.584, 0.8164, 0.5684, 0.8223, 0.5684, 0.8223, 0.584, 0.3965, 0.4023, 0.3809, 0.4023, 0.3809, 0.3496, 0.3965, 0.3496, 0.8125, 0.6582, 0.8125, 0.6445, 0.8184, 0.6445, 0.8184, 0.6582, 0.9414, 0.8633, 0.9414, 0.9551, 0.9238, 0.9551, 0.9238, 0.8633, 0.9414, 0.8633, 0.957, 0.8633, 0.957, 0.9551, 0.9414, 0.9551, 0.6133, 0.9004, 0.5703, 0.9004, 0.5703, 0.8105, 0.6133, 0.8105, 0.08398, 0.9512, 0.08398, 0.9082, 0.09961, 0.9082, 0.09961, 0.9512, 0.9043, 0.748, 0.8613, 0.748, 0.8613, 0.6562, 0.9043, 0.6562, 0.05078, 0.9512, 0.05078, 0.9082, 0.06836, 0.9082, 0.06836, 0.9512, 0.9238, 0.7715, 0.9238, 0.8633, 0.9043, 0.8633, 0.9043, 0.7715, 0.5879, 0.5195, 0.6094, 0.5195, 0.6094, 0.6113, 0.5879, 0.6113, 0.1035, 0.8398, 0.05078, 0.8398, 0.05078, 0.748, 0.1035, 0.748, 0.4941, 0.8945, 0.4941, 0.9473, 0.4746, 0.9473, 0.4746, 0.8945, 0.3164, 0.8398, 0.2637, 0.8398, 0.2637, 0.748, 0.3164, 0.748, 0.8809, 0.8906, 0.8809, 0.9434, 0.8613, 0.9434, 0.8613, 0.8906, 0.6914, 0.4902, 0.6914, 0.6055, 0.6582, 0.6055, 0.6582, 0.4902, 0.877, 0.4414, 0.9102, 0.4414, 0.9102, 0.5586, 0.877, 0.5586, 0.08789, 0.748, 0.0, 0.748, 0.0, 0.6309, 0.08789, 0.6309, 0.3105, 0.9258, 0.3105, 0.8398, 0.3438, 0.8398, 0.3438, 0.9258, 0.5703, 0.6934, 0.6582, 0.6934, 0.6582, 0.8105, 0.5703, 0.8105, 0.2754, 0.9258, 0.2754, 0.8398, 0.3105, 0.8398, 0.3105, 0.9258, 0.8516, 0.2129, 0.8574, 0.2129, 0.8574, 0.2637, 0.8516, 0.2637, 0.8203, 0.2129, 0.8203, 0.2637, 0.8164, 0.2637, 0.8164, 0.2129, 0.9824, 0.2676, 0.9824, 0.3066, 0.9766, 0.3066, 0.9766, 0.2676, 0.8008, 0.2344, 0.8398, 0.2344, 0.8398, 0.2852, 0.8008, 0.2852, 0.9297, 0.25, 0.9297, 0.2109, 0.9336, 0.2109, 0.9336, 0.25, 0.8574, 0.2656, 0.8184, 0.2656, 0.8184, 0.2148, 0.8574, 0.2148, 0.8809, 0.2793, 0.8906, 0.2793, 0.8906, 0.3301, 0.8809, 0.3301, 0.8145, 0.252, 0.8145, 0.3027, 0.8047, 0.3027, 0.8047, 0.252, 0.8477, 0.2031, 0.8477, 0.2578, 0.8379, 0.2578, 0.8379, 0.2031, 0.7383, 0.2773, 0.7383, 0.2227, 0.7871, 0.2227, 0.7871, 0.2773, 0.8418, 0.2305, 0.8418, 0.1758, 0.8516, 0.1758, 0.8516, 0.2305, 0.834, 0.1562, 0.834, 0.2109, 0.7832, 0.2109, 0.7832, 0.1562, 0.9043, 0.8906, 0.8613, 0.8906, 0.8613, 0.8398, 0.9043, 0.8398, 0.5957, 0.1895, 0.5957, 0.2402, 0.5527, 0.2402, 0.5527, 0.1895, 0.4668, 0.8301, 0.4668, 0.9141, 0.4238, 0.9141, 0.4238, 0.8301, 0.4238, 0.8301, 0.4238, 0.8047, 0.4746, 0.8047, 0.4746, 0.8301, 0.6289, 0.5605, 0.6289, 0.4766, 0.6719, 0.4766, 0.6719, 0.5605, 0.709, 0.8555, 0.709, 0.8281, 0.7598, 0.8281, 0.7598, 0.8555, 0.207, 0.8398, 0.207, 0.9023, 0.1562, 0.9023, 0.1562, 0.8398, 0.5352, 0.6094, 0.4844, 0.6094, 0.4844, 0.5469, 0.5352, 0.5469, 0.5352, 0.2539, 0.5352, 0.4102, 0.4707, 0.4102, 0.4707, 0.2539, 0.0, 0.9043, 0.0, 0.8223, 0.05078, 0.8223, 0.05078, 0.9043, 0.7969, 0.8125, 0.7969, 0.6562, 0.8613, 0.6562, 0.8613, 0.8125, 0.541, 0.5195, 0.541, 0.5957, 0.4902, 0.5957, 0.4902, 0.5195, 0.9316, 0.1992, 0.916, 0.1992, 0.916, 0.009766, 0.9316, 0.009766, 0.8457, 0.1016, 0.8457, 0.291, 0.8301, 0.291, 0.8301, 0.1016, 0.8633, 0.1992, 0.8633, 0.2969, 0.8477, 0.2969, 0.8477, 0.1992, 0.9082, 0.2812, 0.8105, 0.2812, 0.8105, 0.0918, 0.9082, 0.0918, 0.9473, 0.1016, 0.9473, 0.1973, 0.9316, 0.1973, 0.9316, 0.1016, 0.7715, 0.0957, 0.8691, 0.0957, 0.8691, 0.2852, 0.7715, 0.2852, 0.9629, 0.1582, 0.9629, 0.1699, 0.9551, 0.1699, 0.9551, 0.1582, 0.9551, 0.1992, 0.9473, 0.1992, 0.9473, 0.1875, 0.9551, 0.1875, 0.9473, 0.7148, 0.9473, 0.7637, 0.9375, 0.7637, 0.9375, 0.7148, 0.9863, 0.02148, 0.9863, 0.07031, 0.9785, 0.07031, 0.9785, 0.02148, 0.9883, 0.01562, 0.9883, 0.06445, 0.9766, 0.06445, 0.9766, 0.01562, 0.9844, 0.07227, 0.9844, 0.02344, 0.9922, 0.02344, 0.9922, 0.07227, 0.1562, 0.8242, 0.1562, 0.8359, 0.1484, 0.8359, 0.1484, 0.8242, 0.3711, 0.3711, 0.3652, 0.3711, 0.3652, 0.3594, 0.3711, 0.3594, 0.8633, 0.4629, 0.8633, 0.5117, 0.8516, 0.5117, 0.8516, 0.4629, 0.9824, 0.009766, 0.9824, 0.05859, 0.9746, 0.05859, 0.9746, 0.009766, 0.9785, 0.7695, 0.9785, 0.7207, 0.9902, 0.7207, 0.9902, 0.7695, 0.9473, 0.7109, 0.9473, 0.7617, 0.9395, 0.7617, 0.9395, 0.7109, 0.8066, 0.6191, 0.8066, 0.6289, 0.7988, 0.6289, 0.7988, 0.6191, 0.3848, 0.3809, 0.377, 0.3809, 0.377, 0.3691, 0.3848, 0.3691, 0.8535, 0.4922, 0.8535, 0.4434, 0.8652, 0.4434, 0.8652, 0.4922, 0.9746, 0.01367, 0.9746, 0.0625, 0.9668, 0.0625, 0.9668, 0.01367, 0.8516, 0.5098, 0.8516, 0.4609, 0.8633, 0.4609, 0.8633, 0.5098, 0.9746, 0.06836, 0.9746, 0.01953, 0.9824, 0.01953, 0.9824, 0.06836, 0.4863, 0.9062, 0.4863, 0.918, 0.4785, 0.918, 0.4785, 0.9062, 0.3848, 0.3672, 0.377, 0.3672, 0.377, 0.3574, 0.3848, 0.3574, 0.8223, 0.5449, 0.8223, 0.5938, 0.8105, 0.5938, 0.8105, 0.5449, 0.1719, 0.8926, 0.1719, 0.8418, 0.1797, 0.8418, 0.1797, 0.8926, 0.9805, 0.03125, 0.9805, 0.08008, 0.9707, 0.08008, 0.9707, 0.03125, 0.9355, 0.7598, 0.9355, 0.7109, 0.9434, 0.7109, 0.9434, 0.7598, 0.9082, 0.1621, 0.9082, 0.1719, 0.9004, 0.1719, 0.9004, 0.1621, 0.9004, 0.168, 0.9082, 0.168, 0.9082, 0.1797, 0.9004, 0.1797, 0.6387, 0.7559, 0.6387, 0.8047, 0.627, 0.8047, 0.627, 0.7559, 0.9609, 0.1074, 0.9609, 0.1562, 0.9531, 0.1562, 0.9531, 0.1074, 0.8633, 0.4434, 0.8633, 0.4922, 0.8516, 0.4922, 0.8516, 0.4434, 0.625, 0.8027, 0.625, 0.7539, 0.6328, 0.7539, 0.6328, 0.8027, 0.9121, 0.166, 0.9121, 0.1777, 0.9043, 0.1777, 0.9043, 0.166, 0.7988, 0.6289, 0.791, 0.6289, 0.791, 0.6172, 0.7988, 0.6172, 0.8516, 0.5059, 0.8516, 0.457, 0.8613, 0.457, 0.8613, 0.5059, 0.9453, 0.7129, 0.9453, 0.7617, 0.9375, 0.7617, 0.9375, 0.7129, 0.9766, 0.07617, 0.9766, 0.02734, 0.9883, 0.02734, 0.9883, 0.07617, 0.9746, 0.07227, 0.9746, 0.02344, 0.9824, 0.02344, 0.9824, 0.07227, 0.8848, 0.4414, 0.8848, 0.4531, 0.877, 0.4531, 0.877, 0.4414, 0.8203, 0.5859, 0.8125, 0.5859, 0.8125, 0.5742, 0.8203, 0.5742, 0.9746, 0.06836, 0.9746, 0.01953, 0.9863, 0.01953, 0.9863, 0.06836, 0.6973, 0.7852, 0.6973, 0.834, 0.6895, 0.834, 0.6895, 0.7852, 0.9688, 0.07812, 0.9688, 0.0293, 0.9785, 0.0293, 0.9785, 0.07812, 0.9668, 0.07812, 0.9668, 0.0293, 0.9746, 0.0293, 0.9746, 0.07812, 0.8203, 0.5664, 0.8203, 0.5781, 0.8125, 0.5781, 0.8125, 0.5664, 0.7969, 0.627, 0.8047, 0.627, 0.8047, 0.6367, 0.7969, 0.6367, 0.9688, 0.02344, 0.9688, 0.07227, 0.959, 0.07227, 0.959, 0.02344, 0.9746, 0.01562, 0.9746, 0.06445, 0.9668, 0.06445, 0.9668, 0.01562, 0.9609, 0.07812, 0.9609, 0.0293, 0.9727, 0.0293, 0.9727, 0.07812, 0.6914, 0.834, 0.6914, 0.7852, 0.6992, 0.7852, 0.6992, 0.834, 0.9531, 0.1758, 0.9531, 0.1875, 0.9453, 0.1875, 0.9453, 0.1758, 0.8105, 0.6309, 0.8027, 0.6309, 0.8027, 0.6191, 0.8105, 0.6191, 0.8555, 0.5137, 0.8555, 0.4648, 0.8652, 0.4648, 0.8652, 0.5137, 0.1719, 0.8906, 0.1719, 0.8418, 0.1797, 0.8418, 0.1797, 0.8906, 0.7051, 0.7812, 0.7051, 0.8301, 0.6934, 0.8301, 0.6934, 0.7812, 0.3867, 0.3809, 0.3867, 0.332, 0.3945, 0.332, 0.3945, 0.3809, 0.377, 0.3711, 0.377, 0.3809, 0.3691, 0.3809, 0.3691, 0.3711, 0.9023, 0.1719, 0.8945, 0.1719, 0.8945, 0.1621, 0.9023, 0.1621, 0.8535, 0.498, 0.8535, 0.4492, 0.8652, 0.4492, 0.8652, 0.498, 0.9844, 0.7188, 0.9844, 0.7676, 0.9766, 0.7676, 0.9766, 0.7188, 0.6973, 0.8398, 0.6973, 0.791, 0.707, 0.791, 0.707, 0.8398, 0.9688, 0.07812, 0.9688, 0.0293, 0.9766, 0.0293, 0.9766, 0.07812, 0.3789, 0.373, 0.3789, 0.3848, 0.3711, 0.3848, 0.3711, 0.373, 0.957, 0.1914, 0.9492, 0.1914, 0.9492, 0.1797, 0.957, 0.1797, 0.9941, 0.01562, 0.9941, 0.06445, 0.9844, 0.06445, 0.9844, 0.01562, 0.8535, 0.5098, 0.8535, 0.459, 0.8613, 0.459, 0.8613, 0.5098, 0.709, 0.793, 0.709, 0.8418, 0.6973, 0.8418, 0.6973, 0.793, 0.8594, 0.4512, 0.8594, 0.5, 0.8516, 0.5, 0.8516, 0.4512, 0.9434, 0.2051, 0.9434, 0.2168, 0.9355, 0.2168, 0.9355, 0.2051, 0.8281, 0.623, 0.8203, 0.623, 0.8203, 0.6113, 0.8281, 0.6113, 0.9355, 0.7637, 0.9355, 0.7148, 0.9473, 0.7148, 0.9473, 0.7637, 0.9785, 0.7676, 0.9785, 0.7188, 0.9863, 0.7188, 0.9863, 0.7676, 0.9883, 0.01758, 0.9883, 0.06641, 0.9785, 0.06641, 0.9785, 0.01758, 0.9727, 0.07812, 0.9727, 0.0293, 0.9805, 0.0293, 0.9805, 0.07812, 0.8027, 0.6289, 0.8027, 0.6406, 0.7949, 0.6406, 0.7949, 0.6289, 0.873, 0.4512, 0.8652, 0.4512, 0.8652, 0.4395, 0.873, 0.4395, 0.9609, 0.0625, 0.9609, 0.01367, 0.9727, 0.01367, 0.9727, 0.0625, 0.3926, 0.3516, 0.3926, 0.4004, 0.3848, 0.4004, 0.3848, 0.3516, 0.3848, 0.3516, 0.3848, 0.3027, 0.3945, 0.3027, 0.3945, 0.3516, 0.8203, 0.5449, 0.8203, 0.5938, 0.8125, 0.5938, 0.8125, 0.5449, 0.8281, 0.6133, 0.8281, 0.623, 0.8203, 0.623, 0.8203, 0.6133, 0.959, 0.1641, 0.9648, 0.1641, 0.9648, 0.1738, 0.959, 0.1738, 0.7051, 0.7832, 0.7051, 0.832, 0.6953, 0.832, 0.6953, 0.7832, 0.9902, 0.009766, 0.9902, 0.05859, 0.9824, 0.05859, 0.9824, 0.009766, 0.6348, 0.7559, 0.6348, 0.8047, 0.623, 0.8047, 0.623, 0.7559, 0.9883, 0.02734, 0.9883, 0.07617, 0.9805, 0.07617, 0.9805, 0.02734, 0.8125, 0.625, 0.8125, 0.6367, 0.8047, 0.6367, 0.8047, 0.625, 0.9727, 0.09961, 0.9648, 0.09961, 0.9648, 0.08789, 0.9727, 0.08789, 0.9375, 0.7617, 0.9375, 0.7129, 0.9492, 0.7129, 0.9492, 0.7617, 0.9785, 0.0332, 0.9785, 0.08398, 0.9707, 0.08398, 0.9707, 0.0332, 0.3672, 0.4004, 0.3672, 0.3516, 0.377, 0.3516, 0.377, 0.4004, 0.8555, 0.4922, 0.8555, 0.4434, 0.8633, 0.4434, 0.8633, 0.4922, 0.3828, 0.3633, 0.3828, 0.375, 0.375, 0.375, 0.375, 0.3633, 0.8867, 0.4551, 0.8789, 0.4551, 0.8789, 0.4453, 0.8867, 0.4453, 0.6445, 0.75, 0.6445, 0.7988, 0.6328, 0.7988, 0.6328, 0.75, 0.9492, 0.7129, 0.9492, 0.7617, 0.9414, 0.7617, 0.9414, 0.7129, 0.9746, 0.009766, 0.9746, 0.05859, 0.9629, 0.05859, 0.9629, 0.009766, 0.9766, 0.06445, 0.9766, 0.01562, 0.9844, 0.01562, 0.9844, 0.06445, 0.8828, 0.4316, 0.8828, 0.4434, 0.875, 0.4434, 0.875, 0.4316, 0.957, 0.1973, 0.9492, 0.1973, 0.9492, 0.1855, 0.957, 0.1855, 0.9785, 0.7715, 0.9785, 0.7227, 0.9902, 0.7227, 0.9902, 0.7715, 0.9824, 0.005859, 0.9824, 0.05469, 0.9746, 0.05469, 0.9746, 0.005859, 0.8633, 0.4492, 0.8633, 0.498, 0.8535, 0.498, 0.8535, 0.4492, 0.9785, 0.08594, 0.9785, 0.03711, 0.9863, 0.03711, 0.9863, 0.08594, 0.5723, 0.2969, 0.5723, 0.5117, 0.5039, 0.5117, 0.5039, 0.2969, 0.7793, 0.6562, 0.709, 0.6562, 0.709, 0.4414, 0.7793, 0.4414, 0.7793, 0.4414, 0.8281, 0.4414, 0.8281, 0.6562, 0.7793, 0.6562, 0.09961, 0.8398, 0.1484, 0.8398, 0.1484, 0.9082, 0.09961, 0.9082, 0.5488, 0.6191, 0.5, 0.6191, 0.5, 0.4043, 0.5488, 0.4043, 0.09961, 0.9082, 0.05078, 0.9082, 0.05078, 0.8398, 0.09961, 0.8398, 0.2656, 0.8164, 0.2656, 0.8262, 0.2598, 0.8262, 0.2598, 0.8164, 0.8633, 0.4785, 0.8574, 0.4785, 0.8574, 0.4688, 0.8633, 0.4688, 0.3633, 0.2383, 0.3633, 0.1875, 0.373, 0.1875, 0.373, 0.2383, 0.9805, 0.06445, 0.9805, 0.01562, 0.9883, 0.01562, 0.9883, 0.06445, 0.3965, 0.3359, 0.3965, 0.3848, 0.3867, 0.3848, 0.3867, 0.3359, 0.627, 0.7598, 0.627, 0.8086, 0.6191, 0.8086, 0.6191, 0.7598, 0.8047, 0.625, 0.8047, 0.6348, 0.7988, 0.6348, 0.7988, 0.625, 0.8691, 0.4707, 0.8613, 0.4707, 0.8613, 0.4609, 0.8691, 0.4609, 0.375, 0.627, 0.375, 0.6777, 0.3652, 0.6777, 0.3652, 0.627, 0.6328, 0.8066, 0.6328, 0.7578, 0.6387, 0.7578, 0.6387, 0.8066, 0.3887, 0.3926, 0.3887, 0.3418, 0.3984, 0.3418, 0.3984, 0.3926, 0.9746, 0.03906, 0.9746, 0.08789, 0.9688, 0.08789, 0.9688, 0.03906, 0.2422, 0.8691, 0.2422, 0.8789, 0.2344, 0.8789, 0.2344, 0.8691, 0.8281, 0.623, 0.8223, 0.623, 0.8223, 0.6133, 0.8281, 0.6133, 0.9883, 0.7188, 0.9883, 0.7676, 0.9785, 0.7676, 0.9785, 0.7188, 0.9727, 0.07227, 0.9727, 0.02344, 0.9805, 0.02344, 0.9805, 0.07227, 0.3672, 0.2402, 0.3672, 0.1895, 0.377, 0.1895, 0.377, 0.2402, 0.9863, 0.7207, 0.9863, 0.7695, 0.9805, 0.7695, 0.9805, 0.7207, 0.7988, 0.5938, 0.7988, 0.6035, 0.793, 0.6035, 0.793, 0.5938, 0.8281, 0.625, 0.8223, 0.625, 0.8223, 0.6152, 0.8281, 0.6152, 0.3672, 0.6738, 0.3672, 0.625, 0.377, 0.625, 0.377, 0.6738, 0.9844, 0.06836, 0.9844, 0.01953, 0.9902, 0.01953, 0.9902, 0.06836, 0.9785, 0.02148, 0.9785, 0.07031, 0.9707, 0.07031, 0.9707, 0.02148, 0.9492, 0.7129, 0.9492, 0.7617, 0.9414, 0.7617, 0.9414, 0.7129, 0.8691, 0.4492, 0.8691, 0.459, 0.8613, 0.459, 0.8613, 0.4492, 0.9492, 0.2051, 0.957, 0.2051, 0.957, 0.2148, 0.9492, 0.2148, 0.9707, 0.08398, 0.9707, 0.03516, 0.9805, 0.03516, 0.9805, 0.08398, 0.6914, 0.832, 0.6914, 0.7832, 0.6992, 0.7832, 0.6992, 0.832, 0.3965, 0.334, 0.3965, 0.3828, 0.3867, 0.3828, 0.3867, 0.334, 0.9902, 0.02344, 0.9902, 0.07227, 0.9844, 0.07227, 0.9844, 0.02344, 0.959, 0.6738, 0.959, 0.6836, 0.9531, 0.6836, 0.9531, 0.6738, 0.2461, 0.8789, 0.2402, 0.8789, 0.2402, 0.8691, 0.2461, 0.8691, 0.3906, 0.3457, 0.3906, 0.3965, 0.3809, 0.3965, 0.3809, 0.3457, 0.9824, 0.7695, 0.9824, 0.7207, 0.9902, 0.7207, 0.9902, 0.7695, 0.3867, 0.3906, 0.3867, 0.3398, 0.3965, 0.3398, 0.3965, 0.3906, 0.6348, 0.7637, 0.6348, 0.8125, 0.627, 0.8125, 0.627, 0.7637, 0.709, 0.8105, 0.709, 0.8203, 0.7012, 0.8203, 0.7012, 0.8105, 0.9414, 0.6777, 0.9492, 0.6777, 0.9492, 0.6875, 0.9414, 0.6875, 0.9922, 0.02734, 0.9922, 0.07617, 0.9824, 0.07617, 0.9824, 0.02734, 0.9668, 0.08984, 0.9668, 0.04102, 0.9727, 0.04102, 0.9727, 0.08984, 0.3711, 0.6758, 0.3711, 0.625, 0.3809, 0.625, 0.3809, 0.6758, 0.9961, 0.009766, 0.9961, 0.05859, 0.9902, 0.05859, 0.9902, 0.009766, 0.7051, 0.8223, 0.7051, 0.832, 0.6973, 0.832, 0.6973, 0.8223, 0.2363, 0.8652, 0.2441, 0.8652, 0.2441, 0.875, 0.2363, 0.875, 0.3828, 0.3945, 0.3828, 0.3457, 0.3926, 0.3457, 0.3926, 0.3945, 0.3691, 0.6758, 0.3691, 0.627, 0.375, 0.627, 0.375, 0.6758, 0.9805, 0.02148, 0.9805, 0.07031, 0.9727, 0.07031, 0.9727, 0.02148, 0.6426, 0.75, 0.6426, 0.7988, 0.6348, 0.7988, 0.6348, 0.75, 0.7031, 0.8125, 0.7031, 0.8223, 0.6953, 0.8223, 0.6953, 0.8125, 0.1641, 0.8438, 0.1582, 0.8438, 0.1582, 0.8359, 0.1641, 0.8359, 0.6309, 0.8027, 0.6309, 0.7539, 0.6406, 0.7539, 0.6406, 0.8027, 0.9727, 0.05664, 0.9727, 0.007812, 0.9785, 0.007812, 0.9785, 0.05664, 0.3828, 0.3906, 0.3828, 0.3398, 0.3926, 0.3398, 0.3926, 0.3906, 0.6426, 0.7578, 0.6426, 0.8066, 0.6348, 0.8066, 0.6348, 0.7578, 0.875, 0.4551, 0.875, 0.4648, 0.8672, 0.4648, 0.8672, 0.4551, 0.3027, 0.8457, 0.2949, 0.8457, 0.2949, 0.8359, 0.3027, 0.8359, 0.8516, 0.5137, 0.8516, 0.4629, 0.8613, 0.4629, 0.8613, 0.5137, 0.9805, 0.0957, 0.9805, 0.04688, 0.9883, 0.04688, 0.9883, 0.0957, 0.3926, 0.3477, 0.3926, 0.3965, 0.3828, 0.3965, 0.3828, 0.3477, 0.9375, 0.7617, 0.9375, 0.7129, 0.9453, 0.7129, 0.9453, 0.7617, 0.8086, 0.6113, 0.8086, 0.6211, 0.8027, 0.6211, 0.8027, 0.6113, 0.2422, 0.873, 0.248, 0.873, 0.248, 0.8828, 0.2422, 0.8828, 0.8555, 0.4961, 0.8555, 0.4473, 0.8652, 0.4473, 0.8652, 0.4961, 0.9785, 0.06055, 0.9785, 0.01172, 0.9863, 0.01172, 0.9863, 0.06055, 0.3867, 0.3848, 0.3867, 0.3359, 0.3945, 0.3359, 0.3945, 0.3848, 0.1797, 0.8418, 0.1797, 0.8906, 0.1719, 0.8906, 0.1719, 0.8418, 0.8809, 0.4609, 0.8809, 0.4688, 0.875, 0.4688, 0.875, 0.4609, 0.7363, 0.8418, 0.7305, 0.8418, 0.7305, 0.832, 0.7363, 0.832, 0.3711, 0.6797, 0.3711, 0.6289, 0.3809, 0.6289, 0.3809, 0.6797, 0.3672, 0.6758, 0.3672, 0.627, 0.375, 0.627, 0.375, 0.6758, 0.6445, 0.7559, 0.6445, 0.8047, 0.6348, 0.8047, 0.6348, 0.7559, 0.6309, 0.8066, 0.6309, 0.7578, 0.6367, 0.7578, 0.6367, 0.8066, 0.8027, 0.6211, 0.8027, 0.6289, 0.7949, 0.6289, 0.7949, 0.6211, 0.7402, 0.8477, 0.7344, 0.8477, 0.7344, 0.8379, 0.7402, 0.8379, 0.375, 0.3828, 0.375, 0.334, 0.3848, 0.334, 0.3848, 0.3828, 0.9707, 0.08789, 0.9707, 0.03906, 0.9766, 0.03906, 0.9766, 0.08789, 0.6328, 0.8047, 0.6328, 0.7539, 0.6426, 0.7539, 0.6426, 0.8047, 0.9551, 0.09375, 0.9551, 0.1445, 0.9492, 0.1445, 0.9492, 0.09375, 0.8262, 0.6172, 0.8262, 0.625, 0.8203, 0.625, 0.8203, 0.6172, 0.9355, 0.6738, 0.9414, 0.6738, 0.9414, 0.6836, 0.9355, 0.6836, 0.3691, 0.6777, 0.3691, 0.627, 0.3789, 0.627, 0.3789, 0.6777, 0.9785, 0.1074, 0.9785, 0.05664, 0.9863, 0.05664, 0.9863, 0.1074, 0.6348, 0.8008, 0.6348, 0.752, 0.6445, 0.752, 0.6445, 0.8008, 0.9688, 0.02734, 0.9688, 0.07812, 0.9629, 0.07812, 0.9629, 0.02734, 0.877, 0.4512, 0.877, 0.4609, 0.8691, 0.4609, 0.8691, 0.4512, 0.9492, 0.2148, 0.9434, 0.2148, 0.9434, 0.2051, 0.9492, 0.2051, 0.3828, 0.3867, 0.3828, 0.3379, 0.3926, 0.3379, 0.3926, 0.3867, 0.9473, 0.1641, 0.9473, 0.1152, 0.9551, 0.1152, 0.9551, 0.1641, 0.6465, 0.7559, 0.6465, 0.8047, 0.6367, 0.8047, 0.6367, 0.7559, 0.6309, 0.7617, 0.6309, 0.8105, 0.625, 0.8105, 0.625, 0.7617, 0.2188, 0.8398, 0.2188, 0.8496, 0.2129, 0.8496, 0.2129, 0.8398, 0.2773, 0.8574, 0.2695, 0.8574, 0.2695, 0.8477, 0.2773, 0.8477, 0.6328, 0.8125, 0.6328, 0.7637, 0.6426, 0.7637, 0.6426, 0.8125, 0.9785, 0.08398, 0.9785, 0.03516, 0.9844, 0.03516, 0.9844, 0.08398, 0.4004, 0.3535, 0.4004, 0.4023, 0.3906, 0.4023, 0.3906, 0.3535, 0.377, 0.627, 0.377, 0.6758, 0.3691, 0.6758, 0.3691, 0.627, 0.6914, 0.8105, 0.6914, 0.8203, 0.6855, 0.8203, 0.6855, 0.8105, 0.7363, 0.8535, 0.7305, 0.8535, 0.7305, 0.8438, 0.7363, 0.8438, 0.6348, 0.7559, 0.6348, 0.8047, 0.625, 0.8047, 0.625, 0.7559, 0.6992, 0.8418, 0.6992, 0.793, 0.707, 0.793, 0.707, 0.8418, 0.3887, 0.377, 0.3887, 0.3281, 0.3984, 0.3281, 0.3984, 0.377, 0.1816, 0.8398, 0.1816, 0.8887, 0.1738, 0.8887, 0.1738, 0.8398, 0.5742, 0.4258, 0.5742, 0.6074, 0.5137, 0.6074, 0.5137, 0.4258, 0.5371, 0.4355, 0.5977, 0.4355, 0.5977, 0.6172, 0.5371, 0.6172, 0.709, 0.873, 0.6602, 0.873, 0.6602, 0.6934, 0.709, 0.6934, 0.502, 0.1895, 0.5527, 0.1895, 0.5527, 0.25, 0.502, 0.25, 0.877, 0.623, 0.8281, 0.623, 0.8281, 0.4414, 0.877, 0.4414, 0.543, 0.5371, 0.5918, 0.5371, 0.5918, 0.5977, 0.543, 0.5977, 0.6387, 0.4414, 0.6387, 0.6934, 0.5703, 0.6934, 0.5703, 0.4414, 0.4102, 0.584, 0.3398, 0.584, 0.3398, 0.332, 0.4102, 0.332, 0.0, 0.0, 0.252, 0.0, 0.252, 0.252, 0.0, 0.252, 0.4102, 0.584, 0.4102, 0.332, 0.4805, 0.332, 0.4805, 0.584, 0.502, 0.252, 0.252, 0.252, 0.252, 0.0, 0.502, 0.0, 0.709, 0.4414, 0.709, 0.6934, 0.6387, 0.6934, 0.6387, 0.4414, 0.1895, 0.4414, 0.3789, 0.4414, 0.3789, 0.6309, 0.1895, 0.6309, 0.5703, 0.4414, 0.5703, 0.6309, 0.3789, 0.6309, 0.3789, 0.4414, 0.3789, 0.252, 0.3789, 0.4414, 0.1895, 0.4414, 0.1895, 0.252, 0.0, 0.4414, 0.0, 0.252, 0.1895, 0.252, 0.1895, 0.4414, 0.5703, 0.4414, 0.3789, 0.4414, 0.3789, 0.252, 0.5703, 0.252, 0.0, 0.4414, 0.1895, 0.4414, 0.1895, 0.6309, 0.0, 0.6309])
me_cube.materials.append(mat_material)
me_cube.use_remesh_preserve_volume = False
me_cube.use_remesh_preserve_attributes = False
me_cube.use_mirror_vertex_groups = False
me_cube.update()
arm_armature = bpy.data.armatures.new('Armature')  # bones are not reproduced

# ---- objects
ob_armature = bpy.data.objects.new('Armature', arm_armature)
ob_cube = bpy.data.objects.new('Cube', me_cube)

# ---- transforms, parenting, visibility, modifiers, constraints
ob_armature.location = (-0.1819, -0.01353, 1.074)
ob_armature.show_in_front = True
ob_armature.lineart.crease_threshold = 0.0
ob_cube.parent = ob_armature
ob_cube.matrix_parent_inverse = Matrix(((1.0, 0.0, 0.0, 0.1819), (0.0, 1.0, 0.0, 0.01353), (0.0, 0.0, 1.0, -1.074), (0.0, 0.0, 0.0, 1.0)))
ob_cube.location = (0.0, 0.0, 0.63)
ob_cube.scale = (1.0, 0.8514, 0.3929)
ob_cube.lock_rotations_4d = False
ob_cube.empty_display_type = 'ARROWS'
ob_cube.lineart.crease_threshold = 0.0
_vg = ob_cube.vertex_groups.new(name='corpo')
_vg.add([208, 209, 210, 211, 212, 213, 214, 215, 512, 513, 514, 515, 516, 517, 518, 519], 1.0, 'REPLACE')
_vg = ob_cube.vertex_groups.new(name='Bone.017')
_vg = ob_cube.vertex_groups.new(name='larm1')
_vg.add([112, 113, 114, 115, 116, 117, 118, 119], 1.0, 'REPLACE')
_vg = ob_cube.vertex_groups.new(name='larm2')
_vg.add([120, 121, 122, 123, 124, 125, 126, 127], 1.0, 'REPLACE')
_vg = ob_cube.vertex_groups.new(name='ld2')
_vg.add([104, 105, 106, 107, 108, 109, 110, 111], 1.0, 'REPLACE')
_vg = ob_cube.vertex_groups.new(name='ld1')
_vg.add([88, 89, 90, 91, 92, 93, 94, 95], 1.0, 'REPLACE')
_vg = ob_cube.vertex_groups.new(name='ld3')
_vg.add([96, 97, 98, 99, 100, 101, 102, 103], 1.0, 'REPLACE')
_vg = ob_cube.vertex_groups.new(name='Bone.023')
_vg = ob_cube.vertex_groups.new(name='rarm1')
_vg.add([24, 25, 26, 27, 28, 29, 30, 31], 1.0, 'REPLACE')
_vg = ob_cube.vertex_groups.new(name='rarm2')
_vg.add([32, 33, 34, 35, 36, 37, 38, 39], 1.0, 'REPLACE')
_vg = ob_cube.vertex_groups.new(name='rd2')
_vg.add([16, 17, 18, 19, 20, 21, 22, 23], 1.0, 'REPLACE')
_vg = ob_cube.vertex_groups.new(name='rd3')
_vg.add([0, 1, 2, 3, 4, 5, 6, 7], 1.0, 'REPLACE')
_vg = ob_cube.vertex_groups.new(name='rd1')
_vg.add([8, 9, 10, 11, 12, 13, 14, 15], 1.0, 'REPLACE')
_vg = ob_cube.vertex_groups.new(name='testasu')
_vg.add([504, 505, 506, 507, 508, 509, 510, 511], 1.0, 'REPLACE')
_vg = ob_cube.vertex_groups.new(name='facciasu')
_vg.add([216, 217, 218, 219, 220, 221, 222, 223, 224, 225, 226, 227, 228, 229, 230, 231, 232, 233, 234, 235, 236, 237, 238, 239, 240, 241, 242, 243, 244, 245, 246, 247, 248, 249, 250, 251, 252, 253, 254, 255, 256, 257, 258, 259, 260, 261, 262, 263, 264, 265, 266, 267, 268, 269, 270, 271, 272, 273, 274, 275, 276, 277, 278, 279, 280, 281, 282, 283, 284, 285, 286, 287, 288, 289, 290, 291, 292, 293, 294, 295, 296, 297, 298, 299, 300, 301, 302, 303, 304, 305, 306, 307, 308, 309, 310, 311, 312, 313, 314, 315, 316, 317, 318, 319, 320, 321, 322, 323, 324, 325, 326, 327, 328, 329, 330, 331, 332, 333, 334, 335, 336, 337, 338, 339, 340, 341, 342, 343, 344, 345, 346, 347, 348, 349, 350, 351, 352, 353, 354, 355, 356, 357, 358, 359], 1.0, 'REPLACE')
_vg = ob_cube.vertex_groups.new(name='testagiu')
_vg.add([504, 505, 506, 507, 508, 509, 510, 511], 1.0, 'REPLACE')
_vg = ob_cube.vertex_groups.new(name='facciagiu')
_vg.add([360, 361, 362, 363, 364, 365, 366, 367, 368, 369, 370, 371, 372, 373, 374, 375, 376, 377, 378, 379, 380, 381, 382, 383, 384, 385, 386, 387, 388, 389, 390, 391, 392, 393, 394, 395, 396, 397, 398, 399, 400, 401, 402, 403, 404, 405, 406, 407, 408, 409, 410, 411, 412, 413, 414, 415, 416, 417, 418, 419, 420, 421, 422, 423, 424, 425, 426, 427, 428, 429, 430, 431, 432, 433, 434, 435, 436, 437, 438, 439, 440, 441, 442, 443, 444, 445, 446, 447, 448, 449, 450, 451, 452, 453, 454, 455, 456, 457, 458, 459, 460, 461, 462, 463, 464, 465, 466, 467, 468, 469, 470, 471, 472, 473, 474, 475, 476, 477, 478, 479, 480, 481, 482, 483, 484, 485, 486, 487, 488, 489, 490, 491, 492, 493, 494, 495, 496, 497, 498, 499, 500, 501, 502, 503], 1.0, 'REPLACE')
_vg = ob_cube.vertex_groups.new(name='coda')
_vg.add([184, 185, 186, 187, 188, 189, 190, 191, 200, 201, 202, 203, 204, 205, 206, 207], 1.0, 'REPLACE')
_vg = ob_cube.vertex_groups.new(name='cosa1')
_vg.add([176, 177, 178, 179, 180, 181, 182, 183, 192, 193, 194, 195, 196, 197, 198, 199], 1.0, 'REPLACE')
_vg = ob_cube.vertex_groups.new(name='rculo')
_vg = ob_cube.vertex_groups.new(name='rsovr')
_vg.add([80, 81, 82, 83, 84, 85, 86, 87], 1.0, 'REPLACE')
_vg = ob_cube.vertex_groups.new(name='rcoscia')
_vg.add([72, 73, 74, 75, 76, 77, 78, 79], 1.0, 'REPLACE')
_vg = ob_cube.vertex_groups.new(name='rgamb')
_vg.add([64, 65, 66, 67, 68, 69, 70, 71], 1.0, 'REPLACE')
_vg = ob_cube.vertex_groups.new(name='rp2')
_vg.add([56, 57, 58, 59, 60, 61, 62, 63], 1.0, 'REPLACE')
_vg = ob_cube.vertex_groups.new(name='rp1')
_vg.add([48, 49, 50, 51, 52, 53, 54, 55], 1.0, 'REPLACE')
_vg = ob_cube.vertex_groups.new(name='rp3')
_vg.add([40, 41, 42, 43, 44, 45, 46, 47], 1.0, 'REPLACE')
_vg = ob_cube.vertex_groups.new(name='lculo')
_vg = ob_cube.vertex_groups.new(name='lsovr')
_vg.add([168, 169, 170, 171, 172, 173, 174, 175], 1.0, 'REPLACE')
_vg = ob_cube.vertex_groups.new(name='lcosc')
_vg.add([160, 161, 162, 163, 164, 165, 166, 167], 1.0, 'REPLACE')
_vg = ob_cube.vertex_groups.new(name='lgamb')
_vg.add([152, 153, 154, 155, 156, 157, 158, 159], 1.0, 'REPLACE')
_vg = ob_cube.vertex_groups.new(name='lp2')
_vg.add([144, 145, 146, 147, 148, 149, 150, 151], 1.0, 'REPLACE')
_vg = ob_cube.vertex_groups.new(name='lp2.001')
_vg.add([136, 137, 138, 139, 140, 141, 142, 143], 1.0, 'REPLACE')
_vg = ob_cube.vertex_groups.new(name='lp1')
_vg.add([128, 129, 130, 131, 132, 133, 134, 135], 1.0, 'REPLACE')
_vg = ob_cube.vertex_groups.new(name='Bone.034')
_vg = ob_cube.vertex_groups.new(name='Bone.033')
_vg = ob_cube.vertex_groups.new(name='Bone.035')
_m = ob_cube.modifiers.new('Armature', 'ARMATURE')
_m.object = ob_armature

# ---- collection membership
col_collection_1.objects.link(ob_armature)
col_collection_1.objects.link(ob_cube)

# ---- scene / render settings (as saved in the file)
scene.frame_start = 0; scene.frame_end = 250; scene.frame_set(101)
scene.render.engine = 'BLENDER_EEVEE_NEXT'
scene.render.resolution_percentage = 50
scene.render.dither_intensity = 0.0
scene.cycles.use_denoising = False
scene.cycles.samples = 10
scene.cycles.sampling_pattern = 'TABULATED_SOBOL'
scene.cycles.light_sampling_threshold = 0.0
scene.cycles.use_adaptive_sampling = False
scene.cycles.use_light_tree = False
scene.cycles.blur_glossy = 0.0
scene.cycles.pixel_filter_type = 'GAUSSIAN'
scene.cycles.sample_clamp_indirect = 0.0
scene.view_settings.view_transform = 'Standard'
bpy.context.view_layer.update()

# ---- added for rendering (the .blend has no active camera and no usable light): camera, sun
cam_auto = bpy.data.cameras.new('AutoCamera')
cam_auto.lens = 50.0
cam_auto.sensor_width = 36.0
cam_auto.clip_end = 1000.0
ob_auto_camera = bpy.data.objects.new('AutoCamera', cam_auto)
scene.collection.objects.link(ob_auto_camera)
ob_auto_camera.location = (3.70522, -6.18119, 4.27294)
ob_auto_camera.rotation_euler = (1.09748, -7.21219e-08, 0.694738)
scene.camera = ob_auto_camera
light_auto_sun = bpy.data.lights.new('AutoSun', 'SUN')
light_auto_sun.energy = 3.0
light_auto_sun.angle = 0.0523599
ob_auto_sun = bpy.data.objects.new('AutoSun', light_auto_sun)
scene.collection.objects.link(ob_auto_sun)
ob_auto_sun.rotation_euler = (0.872665, 0.174533, 0.523599)
bpy.context.view_layer.update()
